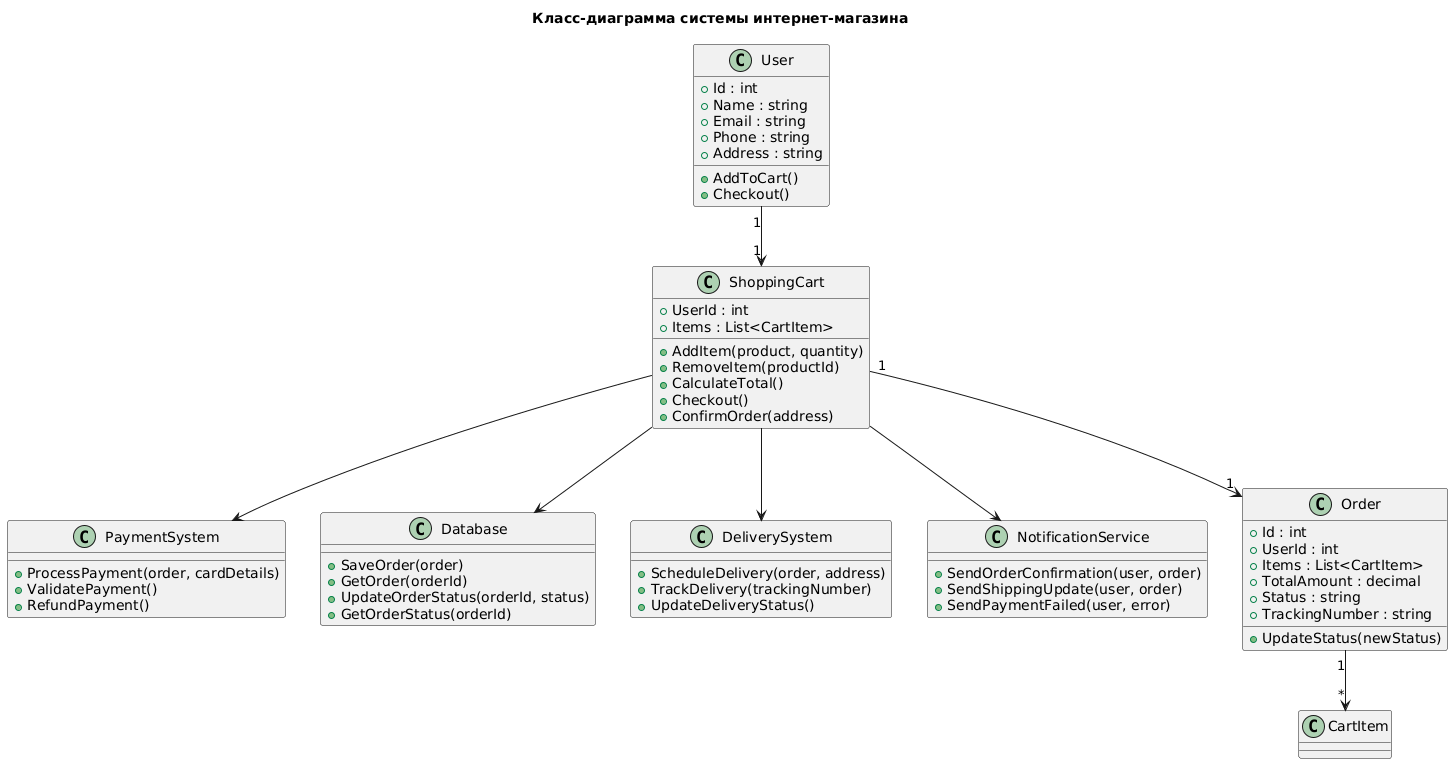

The diagram above was rendered by PlantUML. Its source (embedded in the PNG):
@startuml
title Класс-диаграмма системы интернет-магазина

class User {
  +Id : int
  +Name : string
  +Email : string
  +Phone : string
  +Address : string
  +AddToCart()
  +Checkout()
}

class ShoppingCart {
  +UserId : int
  +Items : List<CartItem>
  +AddItem(product, quantity)
  +RemoveItem(productId)
  +CalculateTotal()
  +Checkout()
  +ConfirmOrder(address)
}

class PaymentSystem {
  +ProcessPayment(order, cardDetails)
  +ValidatePayment()
  +RefundPayment()
}

class Database {
  +SaveOrder(order)
  +GetOrder(orderId)
  +UpdateOrderStatus(orderId, status)
  +GetOrderStatus(orderId)
}

class DeliverySystem {
  +ScheduleDelivery(order, address)
  +TrackDelivery(trackingNumber)
  +UpdateDeliveryStatus()
}

class NotificationService {
  +SendOrderConfirmation(user, order)
  +SendShippingUpdate(user, order)
  +SendPaymentFailed(user, error)
}

class Order {
  +Id : int
  +UserId : int
  +Items : List<CartItem>
  +TotalAmount : decimal
  +Status : string
  +TrackingNumber : string
  +UpdateStatus(newStatus)
}

' Связи
User "1" --> "1" ShoppingCart
ShoppingCart "1" --> "1" Order
Order "1" --> "*" CartItem
ShoppingCart --> PaymentSystem
ShoppingCart --> Database
ShoppingCart --> DeliverySystem
ShoppingCart --> NotificationService
@enduml